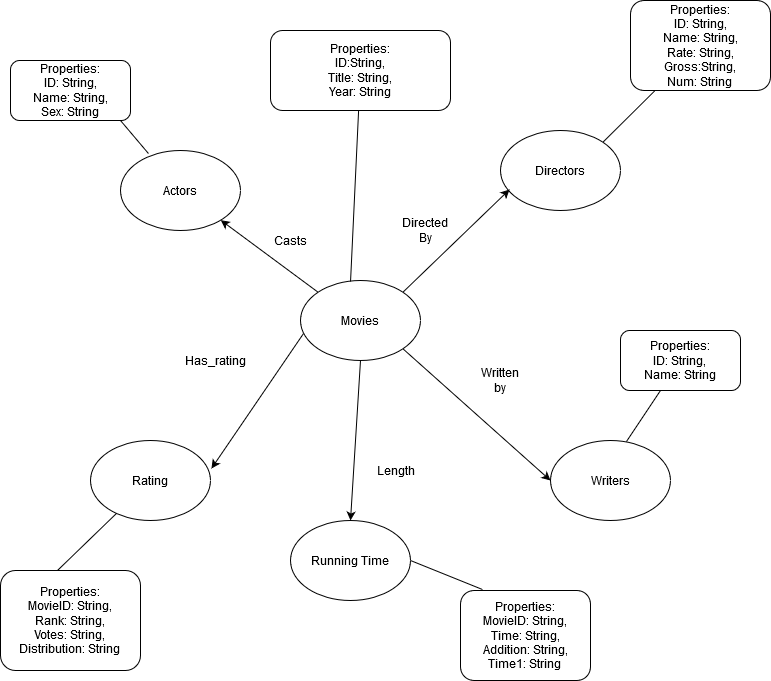

The diagram above was exported from draw.io. Its source (the exported page's mxGraphModel, read from the mxfile embedded in the PNG):
<mxGraphModel dx="1422" dy="791" grid="1" gridSize="10" guides="1" tooltips="1" connect="1" arrows="1" fold="1" page="1" pageScale="1" pageWidth="827" pageHeight="1169" math="0" shadow="0">
  <root>
    <mxCell id="WIyWlLk6GJQsqaUBKTNV-0" />
    <mxCell id="WIyWlLk6GJQsqaUBKTNV-1" parent="WIyWlLk6GJQsqaUBKTNV-0" />
    <mxCell id="p01Owzekvj02GAyC-jE0-0" value="Actors" style="ellipse;whiteSpace=wrap;html=1;" parent="WIyWlLk6GJQsqaUBKTNV-1" vertex="1">
      <mxGeometry x="160" y="200" width="120" height="80" as="geometry" />
    </mxCell>
    <mxCell id="p01Owzekvj02GAyC-jE0-1" value="Directors" style="ellipse;whiteSpace=wrap;html=1;" parent="WIyWlLk6GJQsqaUBKTNV-1" vertex="1">
      <mxGeometry x="540" y="180" width="120" height="80" as="geometry" />
    </mxCell>
    <mxCell id="p01Owzekvj02GAyC-jE0-2" value="Movies" style="ellipse;whiteSpace=wrap;html=1;" parent="WIyWlLk6GJQsqaUBKTNV-1" vertex="1">
      <mxGeometry x="340" y="330" width="120" height="80" as="geometry" />
    </mxCell>
    <mxCell id="p01Owzekvj02GAyC-jE0-3" value="Rating" style="ellipse;whiteSpace=wrap;html=1;" parent="WIyWlLk6GJQsqaUBKTNV-1" vertex="1">
      <mxGeometry x="130" y="490" width="120" height="80" as="geometry" />
    </mxCell>
    <mxCell id="p01Owzekvj02GAyC-jE0-4" value="Writers" style="ellipse;whiteSpace=wrap;html=1;" parent="WIyWlLk6GJQsqaUBKTNV-1" vertex="1">
      <mxGeometry x="590" y="490" width="120" height="80" as="geometry" />
    </mxCell>
    <mxCell id="p01Owzekvj02GAyC-jE0-5" value="Running Time" style="ellipse;whiteSpace=wrap;html=1;" parent="WIyWlLk6GJQsqaUBKTNV-1" vertex="1">
      <mxGeometry x="330" y="570" width="120" height="80" as="geometry" />
    </mxCell>
    <mxCell id="p01Owzekvj02GAyC-jE0-7" value="" style="endArrow=classic;html=1;entryX=0.075;entryY=0.738;entryDx=0;entryDy=0;entryPerimeter=0;exitX=1;exitY=0;exitDx=0;exitDy=0;" parent="WIyWlLk6GJQsqaUBKTNV-1" source="p01Owzekvj02GAyC-jE0-2" target="p01Owzekvj02GAyC-jE0-1" edge="1">
      <mxGeometry width="50" height="50" relative="1" as="geometry">
        <mxPoint x="450" y="330" as="sourcePoint" />
        <mxPoint x="510" y="300" as="targetPoint" />
      </mxGeometry>
    </mxCell>
    <mxCell id="p01Owzekvj02GAyC-jE0-8" value="" style="endArrow=classic;html=1;exitX=1;exitY=1;exitDx=0;exitDy=0;entryX=0;entryY=0.5;entryDx=0;entryDy=0;" parent="WIyWlLk6GJQsqaUBKTNV-1" source="p01Owzekvj02GAyC-jE0-2" target="p01Owzekvj02GAyC-jE0-4" edge="1">
      <mxGeometry width="50" height="50" relative="1" as="geometry">
        <mxPoint x="460" y="430" as="sourcePoint" />
        <mxPoint x="510" y="380" as="targetPoint" />
      </mxGeometry>
    </mxCell>
    <mxCell id="p01Owzekvj02GAyC-jE0-9" value="" style="endArrow=classic;html=1;entryX=0.5;entryY=0;entryDx=0;entryDy=0;exitX=0.5;exitY=1;exitDx=0;exitDy=0;" parent="WIyWlLk6GJQsqaUBKTNV-1" source="p01Owzekvj02GAyC-jE0-2" target="p01Owzekvj02GAyC-jE0-5" edge="1">
      <mxGeometry width="50" height="50" relative="1" as="geometry">
        <mxPoint x="390" y="400" as="sourcePoint" />
        <mxPoint x="440" y="350" as="targetPoint" />
      </mxGeometry>
    </mxCell>
    <mxCell id="p01Owzekvj02GAyC-jE0-10" value="" style="endArrow=classic;html=1;entryX=1.008;entryY=0.35;entryDx=0;entryDy=0;entryPerimeter=0;exitX=0.025;exitY=0.663;exitDx=0;exitDy=0;exitPerimeter=0;" parent="WIyWlLk6GJQsqaUBKTNV-1" source="p01Owzekvj02GAyC-jE0-2" target="p01Owzekvj02GAyC-jE0-3" edge="1">
      <mxGeometry width="50" height="50" relative="1" as="geometry">
        <mxPoint x="350" y="380" as="sourcePoint" />
        <mxPoint x="400" y="330" as="targetPoint" />
      </mxGeometry>
    </mxCell>
    <mxCell id="p01Owzekvj02GAyC-jE0-11" value="" style="endArrow=classic;html=1;exitX=0;exitY=0;exitDx=0;exitDy=0;" parent="WIyWlLk6GJQsqaUBKTNV-1" source="p01Owzekvj02GAyC-jE0-2" target="p01Owzekvj02GAyC-jE0-0" edge="1">
      <mxGeometry width="50" height="50" relative="1" as="geometry">
        <mxPoint x="370" y="340" as="sourcePoint" />
        <mxPoint x="410" y="280" as="targetPoint" />
      </mxGeometry>
    </mxCell>
    <mxCell id="p01Owzekvj02GAyC-jE0-12" value="Casts" style="text;html=1;strokeColor=none;fillColor=none;align=center;verticalAlign=middle;whiteSpace=wrap;rounded=0;" parent="WIyWlLk6GJQsqaUBKTNV-1" vertex="1">
      <mxGeometry x="310" y="280" width="40" height="20" as="geometry" />
    </mxCell>
    <mxCell id="p01Owzekvj02GAyC-jE0-13" value="Directed By" style="text;html=1;strokeColor=none;fillColor=none;align=center;verticalAlign=middle;whiteSpace=wrap;rounded=0;" parent="WIyWlLk6GJQsqaUBKTNV-1" vertex="1">
      <mxGeometry x="450" y="260" width="30" height="40" as="geometry" />
    </mxCell>
    <mxCell id="p01Owzekvj02GAyC-jE0-14" value="Written by" style="text;html=1;strokeColor=none;fillColor=none;align=center;verticalAlign=middle;whiteSpace=wrap;rounded=0;" parent="WIyWlLk6GJQsqaUBKTNV-1" vertex="1">
      <mxGeometry x="520" y="420" width="40" height="20" as="geometry" />
    </mxCell>
    <mxCell id="p01Owzekvj02GAyC-jE0-15" value="Length" style="text;html=1;align=center;verticalAlign=middle;resizable=0;points=[];autosize=1;" parent="WIyWlLk6GJQsqaUBKTNV-1" vertex="1">
      <mxGeometry x="410" y="510" width="50" height="20" as="geometry" />
    </mxCell>
    <mxCell id="p01Owzekvj02GAyC-jE0-16" value="Has_rating" style="text;html=1;align=center;verticalAlign=middle;resizable=0;points=[];autosize=1;" parent="WIyWlLk6GJQsqaUBKTNV-1" vertex="1">
      <mxGeometry x="215" y="400" width="80" height="20" as="geometry" />
    </mxCell>
    <mxCell id="p01Owzekvj02GAyC-jE0-21" value="&lt;div&gt;Properties:&lt;/div&gt;&lt;div&gt;ID: String,&lt;/div&gt;&lt;div&gt;Name: String,&lt;/div&gt;&lt;div&gt;Sex: String&lt;br&gt;&lt;/div&gt;" style="rounded=1;whiteSpace=wrap;html=1;" parent="WIyWlLk6GJQsqaUBKTNV-1" vertex="1">
      <mxGeometry x="50" y="110" width="120" height="60" as="geometry" />
    </mxCell>
    <mxCell id="p01Owzekvj02GAyC-jE0-25" value="" style="endArrow=none;html=1;exitX=0.233;exitY=0.038;exitDx=0;exitDy=0;exitPerimeter=0;" parent="WIyWlLk6GJQsqaUBKTNV-1" source="p01Owzekvj02GAyC-jE0-0" edge="1">
      <mxGeometry width="50" height="50" relative="1" as="geometry">
        <mxPoint x="120" y="220" as="sourcePoint" />
        <mxPoint x="160" y="170" as="targetPoint" />
      </mxGeometry>
    </mxCell>
    <mxCell id="p01Owzekvj02GAyC-jE0-26" value="&lt;div&gt;Properties:&lt;/div&gt;&lt;div&gt;ID: String,&lt;/div&gt;&lt;div&gt;Name: String,&lt;/div&gt;&lt;div&gt;Rate: String,&lt;/div&gt;&lt;div&gt;Gross:String,&lt;/div&gt;&lt;div&gt;Num: String&lt;br&gt;&lt;/div&gt;" style="rounded=1;whiteSpace=wrap;html=1;" parent="WIyWlLk6GJQsqaUBKTNV-1" vertex="1">
      <mxGeometry x="670" y="50" width="140" height="90" as="geometry" />
    </mxCell>
    <mxCell id="p01Owzekvj02GAyC-jE0-29" value="" style="endArrow=none;html=1;exitX=1;exitY=0;exitDx=0;exitDy=0;" parent="WIyWlLk6GJQsqaUBKTNV-1" source="p01Owzekvj02GAyC-jE0-1" edge="1" target="p01Owzekvj02GAyC-jE0-26">
      <mxGeometry width="50" height="50" relative="1" as="geometry">
        <mxPoint x="620" y="230" as="sourcePoint" />
        <mxPoint x="670" y="180" as="targetPoint" />
      </mxGeometry>
    </mxCell>
    <mxCell id="p01Owzekvj02GAyC-jE0-30" value="&lt;div&gt;Properties:&lt;/div&gt;&lt;div&gt;ID: String,&lt;/div&gt;&lt;div&gt;Name: String&lt;br&gt;&lt;/div&gt;" style="rounded=1;whiteSpace=wrap;html=1;" parent="WIyWlLk6GJQsqaUBKTNV-1" vertex="1">
      <mxGeometry x="660" y="380" width="120" height="60" as="geometry" />
    </mxCell>
    <mxCell id="p01Owzekvj02GAyC-jE0-32" value="" style="endArrow=none;html=1;exitX=0.633;exitY=0.013;exitDx=0;exitDy=0;exitPerimeter=0;" parent="WIyWlLk6GJQsqaUBKTNV-1" source="p01Owzekvj02GAyC-jE0-4" edge="1" target="p01Owzekvj02GAyC-jE0-30">
      <mxGeometry width="50" height="50" relative="1" as="geometry">
        <mxPoint x="640" y="470" as="sourcePoint" />
        <mxPoint x="690" y="420" as="targetPoint" />
      </mxGeometry>
    </mxCell>
    <mxCell id="p01Owzekvj02GAyC-jE0-33" value="&lt;div&gt;Properties:&lt;/div&gt;&lt;div&gt;MovieID: String,&lt;/div&gt;&lt;div&gt;Rank: String,&lt;br&gt;&lt;/div&gt;&lt;div&gt;Votes: String,&lt;/div&gt;&lt;div&gt;Distribution: String&lt;br&gt;&lt;/div&gt;" style="rounded=1;whiteSpace=wrap;html=1;" parent="WIyWlLk6GJQsqaUBKTNV-1" vertex="1">
      <mxGeometry x="40" y="620" width="140" height="100" as="geometry" />
    </mxCell>
    <mxCell id="p01Owzekvj02GAyC-jE0-36" value="" style="endArrow=none;html=1;exitX=0.407;exitY=0;exitDx=0;exitDy=0;exitPerimeter=0;" parent="WIyWlLk6GJQsqaUBKTNV-1" source="p01Owzekvj02GAyC-jE0-33" target="p01Owzekvj02GAyC-jE0-3" edge="1">
      <mxGeometry width="50" height="50" relative="1" as="geometry">
        <mxPoint x="130" y="580" as="sourcePoint" />
        <mxPoint x="180" y="530" as="targetPoint" />
      </mxGeometry>
    </mxCell>
    <mxCell id="p01Owzekvj02GAyC-jE0-37" value="&lt;div&gt;Properties:&lt;/div&gt;&lt;div&gt;MovieID: String,&lt;/div&gt;&lt;div&gt;Time: String,&lt;/div&gt;&lt;div&gt;Addition: String,&lt;/div&gt;&lt;div&gt;Time1: String&lt;br&gt;&lt;/div&gt;" style="rounded=1;whiteSpace=wrap;html=1;" parent="WIyWlLk6GJQsqaUBKTNV-1" vertex="1">
      <mxGeometry x="500" y="640" width="130" height="90" as="geometry" />
    </mxCell>
    <mxCell id="p01Owzekvj02GAyC-jE0-39" value="" style="endArrow=none;html=1;exitX=0.169;exitY=-0.011;exitDx=0;exitDy=0;exitPerimeter=0;entryX=1;entryY=0.5;entryDx=0;entryDy=0;" parent="WIyWlLk6GJQsqaUBKTNV-1" source="p01Owzekvj02GAyC-jE0-37" target="p01Owzekvj02GAyC-jE0-5" edge="1">
      <mxGeometry width="50" height="50" relative="1" as="geometry">
        <mxPoint x="410" y="700" as="sourcePoint" />
        <mxPoint x="460" y="650" as="targetPoint" />
      </mxGeometry>
    </mxCell>
    <mxCell id="1FEcAVwDmht_efU05HhS-0" value="" style="endArrow=none;html=1;exitX=0.417;exitY=0.013;exitDx=0;exitDy=0;exitPerimeter=0;" edge="1" parent="WIyWlLk6GJQsqaUBKTNV-1" source="p01Owzekvj02GAyC-jE0-2" target="1FEcAVwDmht_efU05HhS-2">
      <mxGeometry width="50" height="50" relative="1" as="geometry">
        <mxPoint x="380" y="330" as="sourcePoint" />
        <mxPoint x="400" y="190" as="targetPoint" />
      </mxGeometry>
    </mxCell>
    <mxCell id="1FEcAVwDmht_efU05HhS-2" value="&lt;div&gt;Properties:&lt;/div&gt;&lt;div&gt;ID:String, &lt;br&gt;&lt;/div&gt;&lt;div&gt;Title: String,&lt;/div&gt;&lt;div&gt;Year: String&lt;br&gt;&lt;/div&gt;" style="rounded=1;whiteSpace=wrap;html=1;" vertex="1" parent="WIyWlLk6GJQsqaUBKTNV-1">
      <mxGeometry x="310" y="80" width="180" height="80" as="geometry" />
    </mxCell>
  </root>
</mxGraphModel>